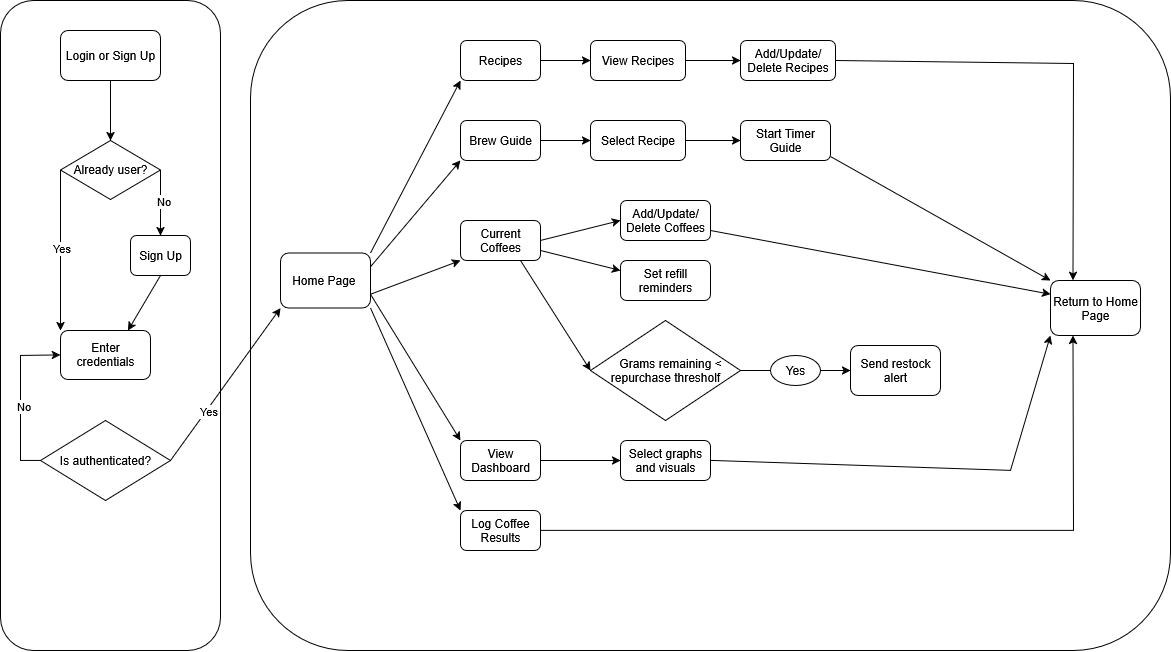

The diagram above was exported from draw.io. Its source (the exported page's mxGraphModel, read from the mxfile embedded in the PNG):
<mxGraphModel dx="2815" dy="1180" grid="1" gridSize="10" guides="1" tooltips="1" connect="1" arrows="1" fold="1" page="1" pageScale="1" pageWidth="850" pageHeight="1100" math="0" shadow="0">
  <root>
    <mxCell id="0" />
    <mxCell id="1" parent="0" />
    <mxCell id="tNu8LBE5MBsKrBofWGSY-1" value="" style="rounded=1;whiteSpace=wrap;html=1;" parent="1" vertex="1">
      <mxGeometry x="-130" y="70" width="220" height="650" as="geometry" />
    </mxCell>
    <mxCell id="tNu8LBE5MBsKrBofWGSY-2" value="Login or Sign Up" style="rounded=1;whiteSpace=wrap;html=1;" parent="1" vertex="1">
      <mxGeometry x="-70" y="100" width="100" height="50" as="geometry" />
    </mxCell>
    <mxCell id="tNu8LBE5MBsKrBofWGSY-3" value="Already user?" style="rhombus;whiteSpace=wrap;html=1;" parent="1" vertex="1">
      <mxGeometry x="-70" y="210" width="100" height="59" as="geometry" />
    </mxCell>
    <mxCell id="tNu8LBE5MBsKrBofWGSY-4" value="" style="curved=1;endArrow=classic;html=1;rounded=0;entryX=0.5;entryY=0;entryDx=0;entryDy=0;" parent="1" edge="1">
      <mxGeometry width="50" height="50" relative="1" as="geometry">
        <mxPoint x="30" y="240" as="sourcePoint" />
        <mxPoint x="30" y="305" as="targetPoint" />
      </mxGeometry>
    </mxCell>
    <mxCell id="Ls4RTProxD-mnDw50ZGG-5" value="No" style="edgeLabel;html=1;align=center;verticalAlign=middle;resizable=0;points=[];" vertex="1" connectable="0" parent="tNu8LBE5MBsKrBofWGSY-4">
      <mxGeometry x="-0.0679" y="2" relative="1" as="geometry">
        <mxPoint as="offset" />
      </mxGeometry>
    </mxCell>
    <mxCell id="tNu8LBE5MBsKrBofWGSY-5" value="Sign Up" style="rounded=1;whiteSpace=wrap;html=1;" parent="1" vertex="1">
      <mxGeometry y="305" width="60" height="40" as="geometry" />
    </mxCell>
    <mxCell id="tNu8LBE5MBsKrBofWGSY-6" value="" style="endArrow=classic;html=1;rounded=0;exitX=0;exitY=0.5;exitDx=0;exitDy=0;entryX=0;entryY=0;entryDx=0;entryDy=0;" parent="1" source="tNu8LBE5MBsKrBofWGSY-3" target="tNu8LBE5MBsKrBofWGSY-7" edge="1">
      <mxGeometry width="50" height="50" relative="1" as="geometry">
        <mxPoint x="-90" y="385" as="sourcePoint" />
        <mxPoint x="-30" y="305" as="targetPoint" />
      </mxGeometry>
    </mxCell>
    <mxCell id="Ls4RTProxD-mnDw50ZGG-6" value="Yes" style="edgeLabel;html=1;align=center;verticalAlign=middle;resizable=0;points=[];" vertex="1" connectable="0" parent="tNu8LBE5MBsKrBofWGSY-6">
      <mxGeometry x="-0.0299" relative="1" as="geometry">
        <mxPoint as="offset" />
      </mxGeometry>
    </mxCell>
    <mxCell id="tNu8LBE5MBsKrBofWGSY-7" value="Enter credentials" style="rounded=1;whiteSpace=wrap;html=1;" parent="1" vertex="1">
      <mxGeometry x="-70" y="400" width="90" height="49" as="geometry" />
    </mxCell>
    <mxCell id="tNu8LBE5MBsKrBofWGSY-8" value="" style="curved=1;endArrow=classic;html=1;rounded=0;entryX=0.75;entryY=0;entryDx=0;entryDy=0;exitX=0.5;exitY=1;exitDx=0;exitDy=0;" parent="1" target="tNu8LBE5MBsKrBofWGSY-7" edge="1">
      <mxGeometry width="50" height="50" relative="1" as="geometry">
        <mxPoint x="30" y="345" as="sourcePoint" />
        <mxPoint x="30" y="435" as="targetPoint" />
      </mxGeometry>
    </mxCell>
    <mxCell id="tNu8LBE5MBsKrBofWGSY-9" value="" style="rounded=1;whiteSpace=wrap;html=1;" parent="1" vertex="1">
      <mxGeometry x="120" y="70" width="920" height="650" as="geometry" />
    </mxCell>
    <mxCell id="tNu8LBE5MBsKrBofWGSY-10" value="View Dashboard" style="rounded=1;whiteSpace=wrap;html=1;" parent="1" vertex="1">
      <mxGeometry x="330" y="510" width="80" height="40" as="geometry" />
    </mxCell>
    <mxCell id="tNu8LBE5MBsKrBofWGSY-11" value="Brew Guide" style="rounded=1;whiteSpace=wrap;html=1;" parent="1" vertex="1">
      <mxGeometry x="330" y="190" width="80" height="40" as="geometry" />
    </mxCell>
    <mxCell id="tNu8LBE5MBsKrBofWGSY-12" value="Recipes" style="rounded=1;whiteSpace=wrap;html=1;" parent="1" vertex="1">
      <mxGeometry x="330" y="110" width="80" height="40" as="geometry" />
    </mxCell>
    <mxCell id="tNu8LBE5MBsKrBofWGSY-13" value="Select graphs and visuals" style="rounded=1;whiteSpace=wrap;html=1;" parent="1" vertex="1">
      <mxGeometry x="490" y="510" width="90" height="40" as="geometry" />
    </mxCell>
    <mxCell id="tNu8LBE5MBsKrBofWGSY-14" value="Add/Update/Delete Recipes" style="rounded=1;whiteSpace=wrap;html=1;" parent="1" vertex="1">
      <mxGeometry x="610" y="110" width="95" height="40" as="geometry" />
    </mxCell>
    <mxCell id="tNu8LBE5MBsKrBofWGSY-15" value="Current Coffees" style="rounded=1;whiteSpace=wrap;html=1;" parent="1" vertex="1">
      <mxGeometry x="330" y="290" width="80" height="40" as="geometry" />
    </mxCell>
    <mxCell id="tNu8LBE5MBsKrBofWGSY-16" value="Add/Update/Delete Coffees" style="rounded=1;whiteSpace=wrap;html=1;" parent="1" vertex="1">
      <mxGeometry x="490" y="270" width="90" height="40" as="geometry" />
    </mxCell>
    <mxCell id="tNu8LBE5MBsKrBofWGSY-17" value="Set refill reminders" style="rounded=1;whiteSpace=wrap;html=1;" parent="1" vertex="1">
      <mxGeometry x="490" y="330" width="90" height="40" as="geometry" />
    </mxCell>
    <mxCell id="tNu8LBE5MBsKrBofWGSY-18" value="" style="curved=1;endArrow=classic;html=1;rounded=0;entryX=0;entryY=0.5;entryDx=0;entryDy=0;exitX=1;exitY=0.5;exitDx=0;exitDy=0;" parent="1" source="tNu8LBE5MBsKrBofWGSY-15" target="tNu8LBE5MBsKrBofWGSY-16" edge="1">
      <mxGeometry width="50" height="50" relative="1" as="geometry">
        <mxPoint x="440" y="260" as="sourcePoint" />
        <mxPoint x="440" y="325" as="targetPoint" />
      </mxGeometry>
    </mxCell>
    <mxCell id="tNu8LBE5MBsKrBofWGSY-19" value="" style="curved=1;endArrow=classic;html=1;rounded=0;entryX=0;entryY=0.25;entryDx=0;entryDy=0;" parent="1" target="tNu8LBE5MBsKrBofWGSY-17" edge="1">
      <mxGeometry width="50" height="50" relative="1" as="geometry">
        <mxPoint x="410" y="320" as="sourcePoint" />
        <mxPoint x="520" y="340" as="targetPoint" />
      </mxGeometry>
    </mxCell>
    <mxCell id="tNu8LBE5MBsKrBofWGSY-20" value="" style="curved=1;endArrow=classic;html=1;rounded=0;entryX=0;entryY=0.5;entryDx=0;entryDy=0;exitX=1;exitY=0.5;exitDx=0;exitDy=0;" parent="1" source="tNu8LBE5MBsKrBofWGSY-12" target="6oiit1kcfp9Jd0eSZXdv-2" edge="1">
      <mxGeometry width="50" height="50" relative="1" as="geometry">
        <mxPoint x="440" y="190" as="sourcePoint" />
        <mxPoint x="520" y="170" as="targetPoint" />
      </mxGeometry>
    </mxCell>
    <mxCell id="6oiit1kcfp9Jd0eSZXdv-1" value="" style="curved=1;endArrow=classic;html=1;rounded=0;entryX=0;entryY=0.5;entryDx=0;entryDy=0;exitX=1;exitY=0.5;exitDx=0;exitDy=0;" parent="1" source="tNu8LBE5MBsKrBofWGSY-10" target="tNu8LBE5MBsKrBofWGSY-13" edge="1">
      <mxGeometry width="50" height="50" relative="1" as="geometry">
        <mxPoint x="450" y="460" as="sourcePoint" />
        <mxPoint x="530" y="480" as="targetPoint" />
      </mxGeometry>
    </mxCell>
    <mxCell id="6oiit1kcfp9Jd0eSZXdv-2" value="View Recipes" style="rounded=1;whiteSpace=wrap;html=1;" parent="1" vertex="1">
      <mxGeometry x="460" y="110" width="95" height="40" as="geometry" />
    </mxCell>
    <mxCell id="6oiit1kcfp9Jd0eSZXdv-4" value="" style="curved=1;endArrow=classic;html=1;rounded=0;entryX=0;entryY=0.5;entryDx=0;entryDy=0;exitX=1;exitY=0.5;exitDx=0;exitDy=0;" parent="1" source="6oiit1kcfp9Jd0eSZXdv-2" target="tNu8LBE5MBsKrBofWGSY-14" edge="1">
      <mxGeometry width="50" height="50" relative="1" as="geometry">
        <mxPoint x="560" y="170" as="sourcePoint" />
        <mxPoint x="610" y="170" as="targetPoint" />
      </mxGeometry>
    </mxCell>
    <mxCell id="6oiit1kcfp9Jd0eSZXdv-5" value="Select Recipe" style="rounded=1;whiteSpace=wrap;html=1;" parent="1" vertex="1">
      <mxGeometry x="460" y="190" width="95" height="40" as="geometry" />
    </mxCell>
    <mxCell id="6oiit1kcfp9Jd0eSZXdv-7" value="" style="curved=1;endArrow=classic;html=1;rounded=0;" parent="1" edge="1">
      <mxGeometry width="50" height="50" relative="1" as="geometry">
        <mxPoint x="410" y="210" as="sourcePoint" />
        <mxPoint x="460" y="210" as="targetPoint" />
      </mxGeometry>
    </mxCell>
    <mxCell id="6oiit1kcfp9Jd0eSZXdv-8" value="Start Timer Guide" style="rounded=1;whiteSpace=wrap;html=1;" parent="1" vertex="1">
      <mxGeometry x="610" y="190" width="90" height="40" as="geometry" />
    </mxCell>
    <mxCell id="6oiit1kcfp9Jd0eSZXdv-9" value="" style="curved=1;endArrow=classic;html=1;rounded=0;entryX=0;entryY=0.5;entryDx=0;entryDy=0;exitX=1;exitY=0.5;exitDx=0;exitDy=0;" parent="1" source="6oiit1kcfp9Jd0eSZXdv-5" target="6oiit1kcfp9Jd0eSZXdv-8" edge="1">
      <mxGeometry width="50" height="50" relative="1" as="geometry">
        <mxPoint x="600" y="150" as="sourcePoint" />
        <mxPoint x="655" y="150" as="targetPoint" />
      </mxGeometry>
    </mxCell>
    <mxCell id="6oiit1kcfp9Jd0eSZXdv-12" value="Log Coffee Results" style="rounded=1;whiteSpace=wrap;html=1;" parent="1" vertex="1">
      <mxGeometry x="330" y="580" width="80" height="40" as="geometry" />
    </mxCell>
    <mxCell id="6oiit1kcfp9Jd0eSZXdv-13" value="&amp;nbsp; &amp;nbsp;Grams remaining &amp;lt; repurchase thresholf" style="rhombus;whiteSpace=wrap;html=1;" parent="1" vertex="1">
      <mxGeometry x="460" y="390" width="150" height="100" as="geometry" />
    </mxCell>
    <mxCell id="6oiit1kcfp9Jd0eSZXdv-14" value="" style="curved=1;endArrow=classic;html=1;rounded=0;entryX=0;entryY=0.5;entryDx=0;entryDy=0;exitX=0.75;exitY=1;exitDx=0;exitDy=0;" parent="1" source="tNu8LBE5MBsKrBofWGSY-15" target="6oiit1kcfp9Jd0eSZXdv-13" edge="1">
      <mxGeometry width="50" height="50" relative="1" as="geometry">
        <mxPoint x="420" y="380" as="sourcePoint" />
        <mxPoint x="500" y="400" as="targetPoint" />
      </mxGeometry>
    </mxCell>
    <mxCell id="6oiit1kcfp9Jd0eSZXdv-15" value="" style="endArrow=none;html=1;rounded=0;entryX=0;entryY=0.5;entryDx=0;entryDy=0;" parent="1" target="6oiit1kcfp9Jd0eSZXdv-16" edge="1">
      <mxGeometry width="50" height="50" relative="1" as="geometry">
        <mxPoint x="610" y="440" as="sourcePoint" />
        <mxPoint x="660" y="390" as="targetPoint" />
      </mxGeometry>
    </mxCell>
    <mxCell id="6oiit1kcfp9Jd0eSZXdv-16" value="Yes" style="ellipse;whiteSpace=wrap;html=1;" parent="1" vertex="1">
      <mxGeometry x="640" y="425" width="50" height="30" as="geometry" />
    </mxCell>
    <mxCell id="6oiit1kcfp9Jd0eSZXdv-17" value="Send restock alert" style="rounded=1;whiteSpace=wrap;html=1;" parent="1" vertex="1">
      <mxGeometry x="720" y="415" width="90" height="50" as="geometry" />
    </mxCell>
    <mxCell id="6oiit1kcfp9Jd0eSZXdv-18" value="" style="endArrow=classic;html=1;rounded=0;entryX=0;entryY=0.5;entryDx=0;entryDy=0;" parent="1" target="6oiit1kcfp9Jd0eSZXdv-17" edge="1">
      <mxGeometry width="50" height="50" relative="1" as="geometry">
        <mxPoint x="690" y="440" as="sourcePoint" />
        <mxPoint x="470" y="410" as="targetPoint" />
      </mxGeometry>
    </mxCell>
    <mxCell id="6oiit1kcfp9Jd0eSZXdv-19" value="Home Page&amp;nbsp;" style="rounded=1;whiteSpace=wrap;html=1;" parent="1" vertex="1">
      <mxGeometry x="150" y="322.5" width="90" height="55" as="geometry" />
    </mxCell>
    <mxCell id="6oiit1kcfp9Jd0eSZXdv-20" value="" style="endArrow=classic;html=1;rounded=0;entryX=0;entryY=1;entryDx=0;entryDy=0;" parent="1" target="tNu8LBE5MBsKrBofWGSY-12" edge="1">
      <mxGeometry width="50" height="50" relative="1" as="geometry">
        <mxPoint x="240" y="322.5" as="sourcePoint" />
        <mxPoint x="290" y="272.5" as="targetPoint" />
      </mxGeometry>
    </mxCell>
    <mxCell id="6oiit1kcfp9Jd0eSZXdv-22" value="" style="endArrow=classic;html=1;rounded=0;entryX=0;entryY=0;entryDx=0;entryDy=0;exitX=1;exitY=1;exitDx=0;exitDy=0;" parent="1" source="6oiit1kcfp9Jd0eSZXdv-19" target="6oiit1kcfp9Jd0eSZXdv-12" edge="1">
      <mxGeometry width="50" height="50" relative="1" as="geometry">
        <mxPoint x="300" y="522.5" as="sourcePoint" />
        <mxPoint x="390" y="350" as="targetPoint" />
      </mxGeometry>
    </mxCell>
    <mxCell id="6oiit1kcfp9Jd0eSZXdv-23" value="" style="endArrow=classic;html=1;rounded=0;entryX=0;entryY=0;entryDx=0;entryDy=0;exitX=1;exitY=0.75;exitDx=0;exitDy=0;" parent="1" source="6oiit1kcfp9Jd0eSZXdv-19" target="tNu8LBE5MBsKrBofWGSY-10" edge="1">
      <mxGeometry width="50" height="50" relative="1" as="geometry">
        <mxPoint x="330" y="562.5" as="sourcePoint" />
        <mxPoint x="420" y="390" as="targetPoint" />
      </mxGeometry>
    </mxCell>
    <mxCell id="6oiit1kcfp9Jd0eSZXdv-24" value="" style="endArrow=classic;html=1;rounded=0;entryX=0;entryY=1;entryDx=0;entryDy=0;exitX=1;exitY=0.75;exitDx=0;exitDy=0;" parent="1" source="6oiit1kcfp9Jd0eSZXdv-19" target="tNu8LBE5MBsKrBofWGSY-15" edge="1">
      <mxGeometry width="50" height="50" relative="1" as="geometry">
        <mxPoint x="330" y="562.5" as="sourcePoint" />
        <mxPoint x="420" y="390" as="targetPoint" />
      </mxGeometry>
    </mxCell>
    <mxCell id="6oiit1kcfp9Jd0eSZXdv-25" value="" style="endArrow=classic;html=1;rounded=0;entryX=0;entryY=1;entryDx=0;entryDy=0;exitX=1;exitY=0.25;exitDx=0;exitDy=0;" parent="1" source="6oiit1kcfp9Jd0eSZXdv-19" target="tNu8LBE5MBsKrBofWGSY-11" edge="1">
      <mxGeometry width="50" height="50" relative="1" as="geometry">
        <mxPoint x="340" y="552.5" as="sourcePoint" />
        <mxPoint x="430" y="380" as="targetPoint" />
      </mxGeometry>
    </mxCell>
    <mxCell id="6oiit1kcfp9Jd0eSZXdv-26" value="Return to Home Page" style="rounded=1;whiteSpace=wrap;html=1;" parent="1" vertex="1">
      <mxGeometry x="920" y="350" width="90" height="55" as="geometry" />
    </mxCell>
    <mxCell id="6oiit1kcfp9Jd0eSZXdv-27" value="" style="endArrow=classic;html=1;rounded=0;exitX=1;exitY=0.5;exitDx=0;exitDy=0;entryX=0.25;entryY=1;entryDx=0;entryDy=0;" parent="1" source="6oiit1kcfp9Jd0eSZXdv-12" target="6oiit1kcfp9Jd0eSZXdv-26" edge="1">
      <mxGeometry width="50" height="50" relative="1" as="geometry">
        <mxPoint x="1070" y="590" as="sourcePoint" />
        <mxPoint x="1120" y="540" as="targetPoint" />
        <Array as="points">
          <mxPoint x="943" y="600" />
        </Array>
      </mxGeometry>
    </mxCell>
    <mxCell id="6oiit1kcfp9Jd0eSZXdv-28" value="" style="endArrow=classic;html=1;rounded=0;exitX=1;exitY=0.5;exitDx=0;exitDy=0;entryX=0.25;entryY=0;entryDx=0;entryDy=0;" parent="1" source="tNu8LBE5MBsKrBofWGSY-14" target="6oiit1kcfp9Jd0eSZXdv-26" edge="1">
      <mxGeometry width="50" height="50" relative="1" as="geometry">
        <mxPoint x="800" y="377.5" as="sourcePoint" />
        <mxPoint x="1333" y="182.5" as="targetPoint" />
        <Array as="points">
          <mxPoint x="943" y="133" />
        </Array>
      </mxGeometry>
    </mxCell>
    <mxCell id="6oiit1kcfp9Jd0eSZXdv-29" value="" style="endArrow=classic;html=1;rounded=0;exitX=1;exitY=0.5;exitDx=0;exitDy=0;entryX=0;entryY=1;entryDx=0;entryDy=0;" parent="1" source="tNu8LBE5MBsKrBofWGSY-13" target="6oiit1kcfp9Jd0eSZXdv-26" edge="1">
      <mxGeometry width="50" height="50" relative="1" as="geometry">
        <mxPoint x="830" y="775" as="sourcePoint" />
        <mxPoint x="1363" y="580" as="targetPoint" />
        <Array as="points">
          <mxPoint x="880" y="540" />
        </Array>
      </mxGeometry>
    </mxCell>
    <mxCell id="6oiit1kcfp9Jd0eSZXdv-30" value="" style="endArrow=classic;html=1;rounded=0;entryX=0;entryY=0.25;entryDx=0;entryDy=0;exitX=1;exitY=0.75;exitDx=0;exitDy=0;" parent="1" source="tNu8LBE5MBsKrBofWGSY-16" target="6oiit1kcfp9Jd0eSZXdv-26" edge="1">
      <mxGeometry width="50" height="50" relative="1" as="geometry">
        <mxPoint x="840" y="380" as="sourcePoint" />
        <mxPoint x="870" y="380" as="targetPoint" />
      </mxGeometry>
    </mxCell>
    <mxCell id="6oiit1kcfp9Jd0eSZXdv-31" value="" style="endArrow=classic;html=1;rounded=0;entryX=0;entryY=0;entryDx=0;entryDy=0;exitX=1;exitY=0.75;exitDx=0;exitDy=0;" parent="1" target="6oiit1kcfp9Jd0eSZXdv-26" edge="1">
      <mxGeometry width="50" height="50" relative="1" as="geometry">
        <mxPoint x="700" y="226" as="sourcePoint" />
        <mxPoint x="1040" y="290" as="targetPoint" />
      </mxGeometry>
    </mxCell>
    <mxCell id="6oiit1kcfp9Jd0eSZXdv-32" value="" style="curved=1;endArrow=classic;html=1;rounded=0;entryX=0.5;entryY=0;entryDx=0;entryDy=0;exitX=0.5;exitY=1;exitDx=0;exitDy=0;" parent="1" source="tNu8LBE5MBsKrBofWGSY-2" target="tNu8LBE5MBsKrBofWGSY-3" edge="1">
      <mxGeometry width="50" height="50" relative="1" as="geometry">
        <mxPoint x="20" y="160" as="sourcePoint" />
        <mxPoint x="20" y="225" as="targetPoint" />
      </mxGeometry>
    </mxCell>
    <mxCell id="Ls4RTProxD-mnDw50ZGG-1" value="Is authenticated?" style="rhombus;whiteSpace=wrap;html=1;" vertex="1" parent="1">
      <mxGeometry x="-90" y="490" width="130" height="80" as="geometry" />
    </mxCell>
    <mxCell id="Ls4RTProxD-mnDw50ZGG-2" value="" style="endArrow=classic;html=1;rounded=0;exitX=1;exitY=0.5;exitDx=0;exitDy=0;entryX=0;entryY=1;entryDx=0;entryDy=0;" edge="1" parent="1" source="Ls4RTProxD-mnDw50ZGG-1" target="6oiit1kcfp9Jd0eSZXdv-19">
      <mxGeometry width="50" height="50" relative="1" as="geometry">
        <mxPoint x="220" y="450" as="sourcePoint" />
        <mxPoint x="270" y="400" as="targetPoint" />
      </mxGeometry>
    </mxCell>
    <mxCell id="Ls4RTProxD-mnDw50ZGG-7" value="Yes" style="edgeLabel;html=1;align=center;verticalAlign=middle;resizable=0;points=[];" vertex="1" connectable="0" parent="Ls4RTProxD-mnDw50ZGG-2">
      <mxGeometry x="-0.3272" relative="1" as="geometry">
        <mxPoint as="offset" />
      </mxGeometry>
    </mxCell>
    <mxCell id="Ls4RTProxD-mnDw50ZGG-3" value="" style="endArrow=classic;html=1;rounded=0;entryX=0;entryY=0.5;entryDx=0;entryDy=0;exitX=0;exitY=0.5;exitDx=0;exitDy=0;" edge="1" parent="1" source="Ls4RTProxD-mnDw50ZGG-1" target="tNu8LBE5MBsKrBofWGSY-7">
      <mxGeometry width="50" height="50" relative="1" as="geometry">
        <mxPoint x="-110" y="530" as="sourcePoint" />
        <mxPoint x="-50" y="480" as="targetPoint" />
        <Array as="points">
          <mxPoint x="-110" y="530" />
          <mxPoint x="-110" y="425" />
        </Array>
      </mxGeometry>
    </mxCell>
    <mxCell id="Ls4RTProxD-mnDw50ZGG-4" value="No" style="edgeLabel;html=1;align=center;verticalAlign=middle;resizable=0;points=[];" vertex="1" connectable="0" parent="Ls4RTProxD-mnDw50ZGG-3">
      <mxGeometry x="-0.0909" y="-2" relative="1" as="geometry">
        <mxPoint as="offset" />
      </mxGeometry>
    </mxCell>
  </root>
</mxGraphModel>